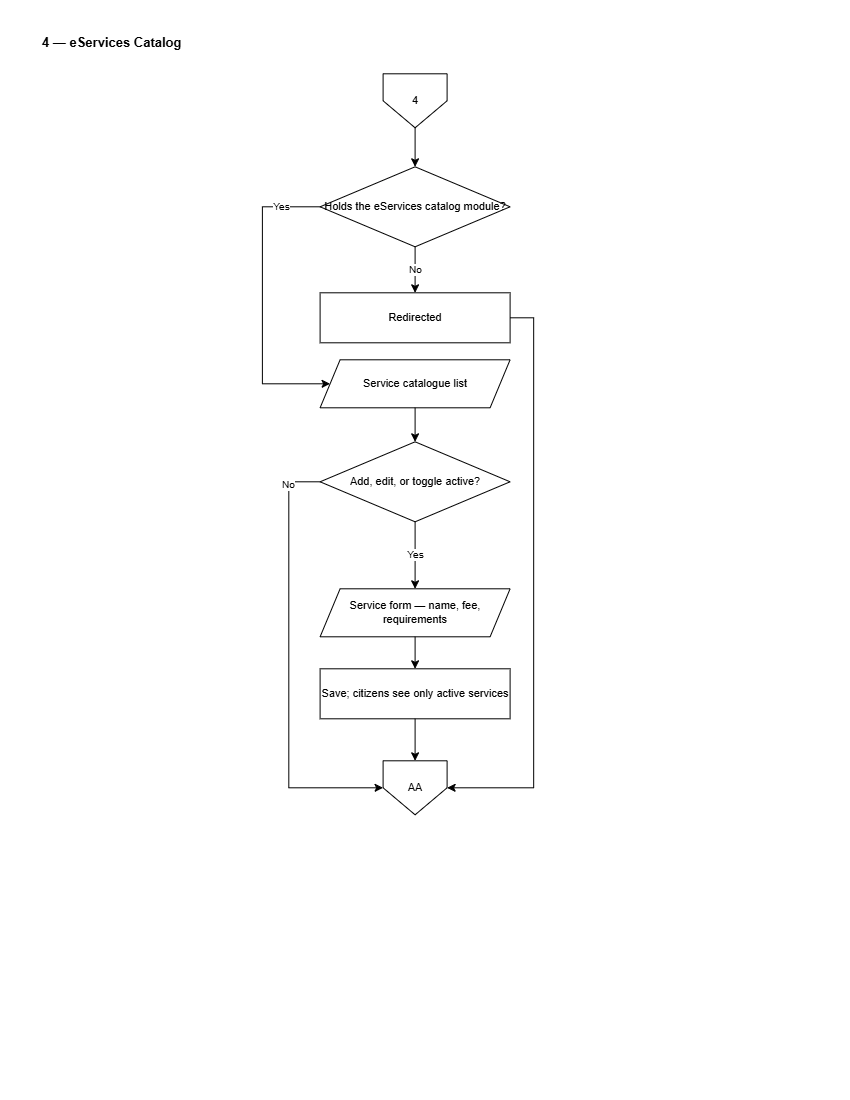

The diagram above was exported from draw.io. Its source (the exported page's mxGraphModel, read from the mxfile embedded in the PNG):
<mxGraphModel dx="1471" dy="763" grid="0" gridSize="10" guides="1" tooltips="1" connect="1" arrows="1" fold="1" page="1" pageScale="1" pageWidth="850" pageHeight="1100" math="0" shadow="0">
  <root>
    <mxCell id="0" />
    <mxCell id="1" parent="0" />
    <mxCell id="L4-title" parent="1" style="text;html=1;align=left;verticalAlign=middle;strokeColor=none;fillColor=none;fontSize=13;fontStyle=1;fontColor=#000000;" value="4 — eServices Catalog" vertex="1">
      <mxGeometry height="26" width="700" x="40" y="30" as="geometry" />
    </mxCell>
    <mxCell id="L4-i" parent="1" style="shape=offPageConnector;whiteSpace=wrap;html=1;size=0.5;fillColor=#FFFFFF;strokeColor=#000000;fontColor=#000000;fontSize=11;" value="4" vertex="1">
      <mxGeometry height="54" width="64" x="383" y="74" as="geometry" />
    </mxCell>
    <mxCell id="L4-g" parent="1" style="rhombus;whiteSpace=wrap;html=1;fillColor=#FFFFFF;strokeColor=#000000;fontColor=#000000;fontSize=11;" value="Holds the eServices&amp;#10;catalog module?" vertex="1">
      <mxGeometry height="80" width="190" x="320" y="167" as="geometry" />
    </mxCell>
    <mxCell id="L4-no" parent="1" style="rounded=0;whiteSpace=wrap;html=1;fillColor=#FFFFFF;strokeColor=#000000;fontColor=#000000;fontSize=11;" value="Redirected" vertex="1">
      <mxGeometry height="50" width="190" x="320" y="293" as="geometry" />
    </mxCell>
    <mxCell id="L4-ld" parent="1" style="shape=parallelogram;perimeter=parallelogramPerimeter;fixedSize=1;whiteSpace=wrap;html=1;fillColor=#FFFFFF;strokeColor=#000000;fontColor=#000000;fontSize=11;" value="Service catalogue list" vertex="1">
      <mxGeometry height="48" width="190" x="320" y="360" as="geometry" />
    </mxCell>
    <mxCell id="L4-q" parent="1" style="rhombus;whiteSpace=wrap;html=1;fillColor=#FFFFFF;strokeColor=#000000;fontColor=#000000;fontSize=11;" value="Add, edit, or&amp;#10;toggle active?" vertex="1">
      <mxGeometry height="80" width="190" x="320" y="442" as="geometry" />
    </mxCell>
    <mxCell id="L4-frm" parent="1" style="shape=parallelogram;perimeter=parallelogramPerimeter;fixedSize=1;whiteSpace=wrap;html=1;fillColor=#FFFFFF;strokeColor=#000000;fontColor=#000000;fontSize=11;" value="Service form —&amp;#10;name, fee, requirements" vertex="1">
      <mxGeometry height="48" width="190" x="320" y="589" as="geometry" />
    </mxCell>
    <mxCell id="L4-sv" parent="1" style="rounded=0;whiteSpace=wrap;html=1;fillColor=#FFFFFF;strokeColor=#000000;fontColor=#000000;fontSize=11;" value="Save; citizens see only&amp;#10;active services" vertex="1">
      <mxGeometry height="50" width="190" x="320" y="669" as="geometry" />
    </mxCell>
    <mxCell id="L4-o" parent="1" style="shape=offPageConnector;whiteSpace=wrap;html=1;size=0.5;fillColor=#FFFFFF;strokeColor=#000000;fontColor=#000000;fontSize=11;" value="AA" vertex="1">
      <mxGeometry height="54" width="64" x="383" y="761" as="geometry" />
    </mxCell>
    <mxCell id="L4-e0" edge="1" parent="1" source="L4-i" style="edgeStyle=orthogonalEdgeStyle;rounded=0;html=1;strokeColor=#000000;endArrow=classic;fontSize=10;" target="L4-g" value="">
      <mxGeometry relative="1" as="geometry" />
    </mxCell>
    <mxCell id="L4-e1" edge="1" parent="1" source="L4-g" style="edgeStyle=orthogonalEdgeStyle;rounded=0;html=1;strokeColor=#000000;endArrow=classic;fontSize=10;exitX=0.5;exitY=1;exitDx=0;exitDy=0;entryX=0.5;entryY=0;entryDx=0;entryDy=0;" target="L4-no" value="No">
      <mxGeometry relative="1" as="geometry" />
    </mxCell>
    <mxCell id="L4-e2" edge="1" parent="1" source="L4-no" style="edgeStyle=orthogonalEdgeStyle;rounded=0;html=1;strokeColor=#000000;endArrow=classic;fontSize=10;entryX=1;entryY=0.5;entryDx=0;entryDy=0;" target="L4-o" value="">
      <mxGeometry relative="1" as="geometry">
        <Array as="points">
          <mxPoint x="533.57" y="318" />
          <mxPoint x="533.57" y="788" />
        </Array>
      </mxGeometry>
    </mxCell>
    <mxCell id="L4-e3" edge="1" parent="1" source="L4-g" style="edgeStyle=orthogonalEdgeStyle;rounded=0;html=1;strokeColor=#000000;endArrow=classic;fontSize=10;" target="L4-ld" value="Yes">
      <mxGeometry relative="1" x="-0.7442" as="geometry">
        <mxPoint as="offset" />
        <Array as="points">
          <mxPoint x="262.33" y="207" />
          <mxPoint x="262.33" y="384" />
        </Array>
      </mxGeometry>
    </mxCell>
    <mxCell id="L4-e4" edge="1" parent="1" source="L4-ld" style="edgeStyle=orthogonalEdgeStyle;rounded=0;html=1;strokeColor=#000000;endArrow=classic;fontSize=10;" target="L4-q" value="">
      <mxGeometry relative="1" as="geometry" />
    </mxCell>
    <mxCell id="L4-e5" edge="1" parent="1" source="L4-q" style="edgeStyle=orthogonalEdgeStyle;rounded=0;html=1;strokeColor=#000000;endArrow=classic;fontSize=10;entryX=0.5;entryY=0;entryDx=0;entryDy=0;exitX=0.5;exitY=1;exitDx=0;exitDy=0;" target="L4-frm" value="Yes">
      <mxGeometry relative="1" as="geometry" />
    </mxCell>
    <mxCell id="L4-e6" edge="1" parent="1" source="L4-frm" style="edgeStyle=orthogonalEdgeStyle;rounded=0;html=1;strokeColor=#000000;endArrow=classic;fontSize=10;" target="L4-sv" value="">
      <mxGeometry relative="1" as="geometry" />
    </mxCell>
    <mxCell id="L4-e7" edge="1" parent="1" source="L4-sv" style="edgeStyle=orthogonalEdgeStyle;rounded=0;html=1;strokeColor=#000000;endArrow=classic;fontSize=10;" target="L4-o" value="">
      <mxGeometry relative="1" as="geometry" />
    </mxCell>
    <mxCell id="L4-e8" edge="1" parent="1" source="L4-q" style="edgeStyle=orthogonalEdgeStyle;rounded=0;html=1;strokeColor=#000000;endArrow=classic;fontSize=10;entryX=0;entryY=0.5;entryDx=0;entryDy=0;" target="L4-o" value="No">
      <mxGeometry relative="1" x="-0.8406" as="geometry">
        <mxPoint as="offset" />
        <Array as="points">
          <mxPoint x="288.71" y="482" />
          <mxPoint x="288.71" y="788" />
        </Array>
      </mxGeometry>
    </mxCell>
  </root>
</mxGraphModel>